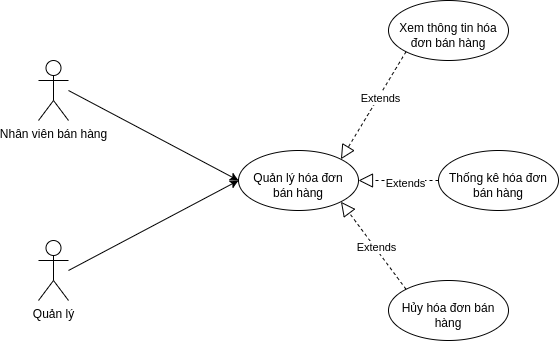

The diagram above was exported from draw.io. Its source (the exported page's mxGraphModel, read from the mxfile embedded in the PNG):
<mxGraphModel dx="868" dy="561" grid="1" gridSize="10" guides="1" tooltips="1" connect="1" arrows="1" fold="1" page="1" pageScale="1" pageWidth="850" pageHeight="1100" math="0" shadow="0">
  <root>
    <mxCell id="0" />
    <mxCell id="1" parent="0" />
    <mxCell id="0b3ihkVAlnJAkhbHMUy1-2" value="Quản lý" style="shape=umlActor;verticalLabelPosition=bottom;verticalAlign=top;html=1;outlineConnect=0;" parent="1" vertex="1">
      <mxGeometry x="250" y="330" width="30" height="60" as="geometry" />
    </mxCell>
    <mxCell id="0b3ihkVAlnJAkhbHMUy1-3" value="Nhân viên bán hàng" style="shape=umlActor;verticalLabelPosition=bottom;verticalAlign=top;html=1;outlineConnect=0;" parent="1" vertex="1">
      <mxGeometry x="250" y="150" width="30" height="60" as="geometry" />
    </mxCell>
    <mxCell id="-D1qzwbTnEXtb-EWkB5N-1" value="&lt;br&gt;Quản lý hóa đơn&lt;br&gt;bán hàng" style="ellipse;whiteSpace=wrap;html=1;verticalAlign=top;" parent="1" vertex="1">
      <mxGeometry x="450" y="240" width="120" height="60" as="geometry" />
    </mxCell>
    <mxCell id="-D1qzwbTnEXtb-EWkB5N-3" value="" style="endArrow=classic;html=1;rounded=0;" parent="1" edge="1">
      <mxGeometry width="50" height="50" relative="1" as="geometry">
        <mxPoint x="280" y="180" as="sourcePoint" />
        <mxPoint x="450" y="270" as="targetPoint" />
      </mxGeometry>
    </mxCell>
    <mxCell id="-D1qzwbTnEXtb-EWkB5N-5" value="" style="endArrow=classic;html=1;rounded=0;" parent="1" edge="1">
      <mxGeometry width="50" height="50" relative="1" as="geometry">
        <mxPoint x="280" y="360" as="sourcePoint" />
        <mxPoint x="450" y="270" as="targetPoint" />
      </mxGeometry>
    </mxCell>
    <mxCell id="-D1qzwbTnEXtb-EWkB5N-6" value="&lt;br&gt;Thống kê hóa đơn bán hàng" style="ellipse;whiteSpace=wrap;html=1;verticalAlign=top;" parent="1" vertex="1">
      <mxGeometry x="650" y="240" width="120" height="60" as="geometry" />
    </mxCell>
    <mxCell id="-D1qzwbTnEXtb-EWkB5N-8" value="&lt;br&gt;Xem thông tin hóa đơn bán hàng" style="ellipse;whiteSpace=wrap;html=1;verticalAlign=top;" parent="1" vertex="1">
      <mxGeometry x="600" y="90" width="120" height="60" as="geometry" />
    </mxCell>
    <mxCell id="-D1qzwbTnEXtb-EWkB5N-11" value="" style="endArrow=block;dashed=1;endFill=0;endSize=12;html=1;rounded=0;exitX=0;exitY=1;exitDx=0;exitDy=0;entryX=1;entryY=0;entryDx=0;entryDy=0;" parent="1" source="-D1qzwbTnEXtb-EWkB5N-8" target="-D1qzwbTnEXtb-EWkB5N-1" edge="1">
      <mxGeometry width="160" relative="1" as="geometry">
        <mxPoint x="580" y="290" as="sourcePoint" />
        <mxPoint x="740" y="290" as="targetPoint" />
      </mxGeometry>
    </mxCell>
    <mxCell id="-D1qzwbTnEXtb-EWkB5N-12" value="Extends" style="edgeLabel;html=1;align=center;verticalAlign=middle;resizable=0;points=[];" parent="-D1qzwbTnEXtb-EWkB5N-11" vertex="1" connectable="0">
      <mxGeometry x="-0.161" y="2" relative="1" as="geometry">
        <mxPoint as="offset" />
      </mxGeometry>
    </mxCell>
    <mxCell id="-D1qzwbTnEXtb-EWkB5N-13" value="" style="endArrow=block;dashed=1;endFill=0;endSize=12;html=1;rounded=0;exitX=0;exitY=0.5;exitDx=0;exitDy=0;entryX=1;entryY=0.5;entryDx=0;entryDy=0;" parent="1" source="-D1qzwbTnEXtb-EWkB5N-6" target="-D1qzwbTnEXtb-EWkB5N-1" edge="1">
      <mxGeometry width="160" relative="1" as="geometry">
        <mxPoint x="617.573593128807" y="151.21320343559648" as="sourcePoint" />
        <mxPoint x="520" y="250" as="targetPoint" />
      </mxGeometry>
    </mxCell>
    <mxCell id="-D1qzwbTnEXtb-EWkB5N-14" value="Extends" style="edgeLabel;html=1;align=center;verticalAlign=middle;resizable=0;points=[];" parent="-D1qzwbTnEXtb-EWkB5N-13" vertex="1" connectable="0">
      <mxGeometry x="-0.161" y="2" relative="1" as="geometry">
        <mxPoint as="offset" />
      </mxGeometry>
    </mxCell>
    <mxCell id="Jxv5t8SLO0krH2JxsQ7k-1" value="&lt;br&gt;Hủy hóa đơn bán hàng" style="ellipse;whiteSpace=wrap;html=1;verticalAlign=top;" parent="1" vertex="1">
      <mxGeometry x="600" y="370" width="120" height="60" as="geometry" />
    </mxCell>
    <mxCell id="Jxv5t8SLO0krH2JxsQ7k-2" value="" style="endArrow=block;dashed=1;endFill=0;endSize=12;html=1;rounded=0;exitX=0;exitY=0;exitDx=0;exitDy=0;entryX=1;entryY=1;entryDx=0;entryDy=0;" parent="1" source="Jxv5t8SLO0krH2JxsQ7k-1" target="-D1qzwbTnEXtb-EWkB5N-1" edge="1">
      <mxGeometry width="160" relative="1" as="geometry">
        <mxPoint x="340" y="290" as="sourcePoint" />
        <mxPoint x="520" y="310" as="targetPoint" />
      </mxGeometry>
    </mxCell>
    <mxCell id="Jxv5t8SLO0krH2JxsQ7k-3" value="Extends" style="edgeLabel;html=1;align=center;verticalAlign=middle;resizable=0;points=[];" parent="Jxv5t8SLO0krH2JxsQ7k-2" vertex="1" connectable="0">
      <mxGeometry x="0.2469" y="2" relative="1" as="geometry">
        <mxPoint x="12" y="11" as="offset" />
      </mxGeometry>
    </mxCell>
  </root>
</mxGraphModel>